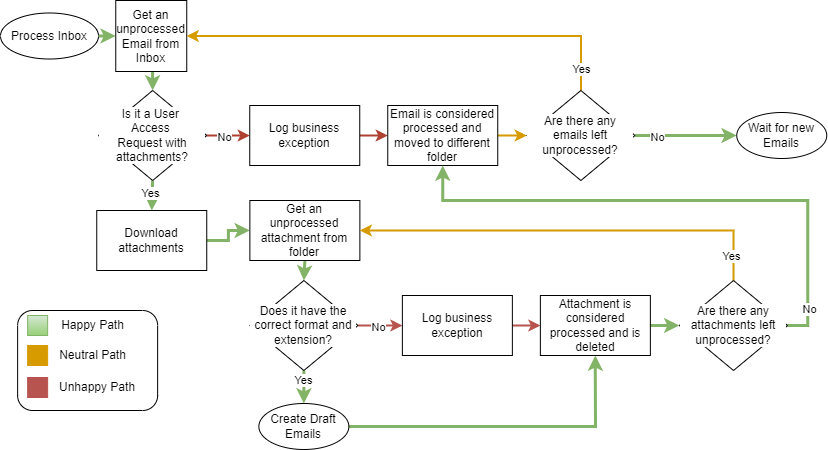

The diagram above was exported from draw.io. Its source (the exported page's mxGraphModel, read from the mxfile embedded in the PNG):
<mxGraphModel dx="1426" dy="793" grid="1" gridSize="10" guides="1" tooltips="1" connect="1" arrows="1" fold="1" page="1" pageScale="1" pageWidth="850" pageHeight="1100" math="0" shadow="0">
  <root>
    <mxCell id="0" />
    <mxCell id="1" parent="0" />
    <mxCell id="BjvIwWfCL7ftc54---Ka-65" style="edgeStyle=orthogonalEdgeStyle;rounded=0;orthogonalLoop=1;jettySize=auto;html=1;exitX=1;exitY=0.5;exitDx=0;exitDy=0;entryX=0;entryY=0.5;entryDx=0;entryDy=0;fillColor=#d5e8d4;strokeColor=#82b366;strokeWidth=3;" edge="1" parent="1" source="BjvIwWfCL7ftc54---Ka-8" target="BjvIwWfCL7ftc54---Ka-21">
      <mxGeometry relative="1" as="geometry" />
    </mxCell>
    <mxCell id="BjvIwWfCL7ftc54---Ka-8" value="Process Inbox" style="ellipse;whiteSpace=wrap;html=1;" vertex="1" parent="1">
      <mxGeometry x="12" y="22.5" width="98" height="46" as="geometry" />
    </mxCell>
    <mxCell id="BjvIwWfCL7ftc54---Ka-24" style="edgeStyle=orthogonalEdgeStyle;rounded=0;orthogonalLoop=1;jettySize=auto;html=1;exitX=0.5;exitY=1;exitDx=0;exitDy=0;entryX=0.5;entryY=0;entryDx=0;entryDy=0;fillColor=#d5e8d4;strokeColor=#82b366;strokeWidth=3;" edge="1" parent="1" source="BjvIwWfCL7ftc54---Ka-21" target="BjvIwWfCL7ftc54---Ka-23">
      <mxGeometry relative="1" as="geometry" />
    </mxCell>
    <mxCell id="BjvIwWfCL7ftc54---Ka-21" value="Get an unprocessed Email from Inbox" style="whiteSpace=wrap;html=1;aspect=fixed;" vertex="1" parent="1">
      <mxGeometry x="127.25" y="10" width="71" height="71" as="geometry" />
    </mxCell>
    <mxCell id="BjvIwWfCL7ftc54---Ka-30" value="" style="edgeStyle=orthogonalEdgeStyle;rounded=0;orthogonalLoop=1;jettySize=auto;html=1;fillColor=#fad9d5;strokeColor=#ae4132;strokeWidth=2;" edge="1" parent="1" source="BjvIwWfCL7ftc54---Ka-23" target="BjvIwWfCL7ftc54---Ka-25">
      <mxGeometry relative="1" as="geometry" />
    </mxCell>
    <mxCell id="BjvIwWfCL7ftc54---Ka-39" value="No" style="edgeLabel;html=1;align=center;verticalAlign=middle;resizable=0;points=[];" vertex="1" connectable="0" parent="BjvIwWfCL7ftc54---Ka-30">
      <mxGeometry x="-0.2186" y="-1" relative="1" as="geometry">
        <mxPoint as="offset" />
      </mxGeometry>
    </mxCell>
    <mxCell id="BjvIwWfCL7ftc54---Ka-41" style="edgeStyle=orthogonalEdgeStyle;rounded=0;orthogonalLoop=1;jettySize=auto;html=1;exitX=0.5;exitY=1;exitDx=0;exitDy=0;entryX=0.5;entryY=0;entryDx=0;entryDy=0;fillColor=#d5e8d4;strokeColor=#82b366;strokeWidth=3;" edge="1" parent="1" source="BjvIwWfCL7ftc54---Ka-23" target="BjvIwWfCL7ftc54---Ka-40">
      <mxGeometry relative="1" as="geometry" />
    </mxCell>
    <mxCell id="BjvIwWfCL7ftc54---Ka-66" value="Yes" style="edgeLabel;html=1;align=center;verticalAlign=middle;resizable=0;points=[];" vertex="1" connectable="0" parent="BjvIwWfCL7ftc54---Ka-41">
      <mxGeometry x="-0.1298" y="-2" relative="1" as="geometry">
        <mxPoint as="offset" />
      </mxGeometry>
    </mxCell>
    <mxCell id="BjvIwWfCL7ftc54---Ka-23" value="Is it a User&amp;nbsp;&lt;div&gt;Access&amp;nbsp;&lt;/div&gt;&lt;div&gt;Request with attachments?&lt;/div&gt;" style="rhombus;whiteSpace=wrap;html=1;labelBackgroundColor=default;labelBorderColor=none;" vertex="1" parent="1">
      <mxGeometry x="110" y="100" width="108.25" height="90" as="geometry" />
    </mxCell>
    <mxCell id="BjvIwWfCL7ftc54---Ka-31" value="" style="edgeStyle=orthogonalEdgeStyle;rounded=0;orthogonalLoop=1;jettySize=auto;html=1;fillColor=#fad9d5;strokeColor=#ae4132;strokeWidth=2;" edge="1" parent="1" source="BjvIwWfCL7ftc54---Ka-25" target="BjvIwWfCL7ftc54---Ka-26">
      <mxGeometry relative="1" as="geometry" />
    </mxCell>
    <mxCell id="BjvIwWfCL7ftc54---Ka-25" value="Log business exception" style="rounded=0;whiteSpace=wrap;html=1;" vertex="1" parent="1">
      <mxGeometry x="261.25" y="115" width="110" height="60" as="geometry" />
    </mxCell>
    <mxCell id="BjvIwWfCL7ftc54---Ka-32" value="" style="edgeStyle=orthogonalEdgeStyle;rounded=0;orthogonalLoop=1;jettySize=auto;html=1;fillColor=#ffcd28;gradientColor=#ffa500;strokeColor=#d79b00;strokeWidth=2;" edge="1" parent="1" source="BjvIwWfCL7ftc54---Ka-26" target="BjvIwWfCL7ftc54---Ka-28">
      <mxGeometry relative="1" as="geometry" />
    </mxCell>
    <mxCell id="BjvIwWfCL7ftc54---Ka-26" value="Email is considered processed and moved to different folder" style="rounded=0;whiteSpace=wrap;html=1;" vertex="1" parent="1">
      <mxGeometry x="399.25" y="115" width="110" height="60" as="geometry" />
    </mxCell>
    <mxCell id="BjvIwWfCL7ftc54---Ka-33" style="edgeStyle=orthogonalEdgeStyle;rounded=0;orthogonalLoop=1;jettySize=auto;html=1;exitX=0.5;exitY=0;exitDx=0;exitDy=0;entryX=1;entryY=0.5;entryDx=0;entryDy=0;fillColor=#ffcd28;gradientColor=#ffa500;strokeColor=#d79b00;strokeWidth=2;" edge="1" parent="1" source="BjvIwWfCL7ftc54---Ka-28" target="BjvIwWfCL7ftc54---Ka-21">
      <mxGeometry relative="1" as="geometry" />
    </mxCell>
    <mxCell id="BjvIwWfCL7ftc54---Ka-35" value="Yes" style="edgeLabel;html=1;align=center;verticalAlign=middle;resizable=0;points=[];" vertex="1" connectable="0" parent="BjvIwWfCL7ftc54---Ka-33">
      <mxGeometry x="-0.9001" relative="1" as="geometry">
        <mxPoint as="offset" />
      </mxGeometry>
    </mxCell>
    <mxCell id="BjvIwWfCL7ftc54---Ka-37" style="edgeStyle=orthogonalEdgeStyle;rounded=0;orthogonalLoop=1;jettySize=auto;html=1;exitX=1;exitY=0.5;exitDx=0;exitDy=0;entryX=0;entryY=0.5;entryDx=0;entryDy=0;fillColor=#d5e8d4;strokeColor=#82b366;strokeWidth=3;" edge="1" parent="1" source="BjvIwWfCL7ftc54---Ka-28" target="BjvIwWfCL7ftc54---Ka-36">
      <mxGeometry relative="1" as="geometry" />
    </mxCell>
    <mxCell id="BjvIwWfCL7ftc54---Ka-38" value="No" style="edgeLabel;html=1;align=center;verticalAlign=middle;resizable=0;points=[];" vertex="1" connectable="0" parent="BjvIwWfCL7ftc54---Ka-37">
      <mxGeometry x="-0.5764" y="-1" relative="1" as="geometry">
        <mxPoint as="offset" />
      </mxGeometry>
    </mxCell>
    <mxCell id="BjvIwWfCL7ftc54---Ka-28" value="Are there any emails left unprocessed?" style="rhombus;whiteSpace=wrap;html=1;labelBackgroundColor=default;labelBorderColor=none;" vertex="1" parent="1">
      <mxGeometry x="538.25" y="100" width="108.25" height="90" as="geometry" />
    </mxCell>
    <mxCell id="BjvIwWfCL7ftc54---Ka-36" value="Wait for new Emails" style="ellipse;whiteSpace=wrap;html=1;" vertex="1" parent="1">
      <mxGeometry x="748.25" y="122" width="90" height="46" as="geometry" />
    </mxCell>
    <mxCell id="BjvIwWfCL7ftc54---Ka-64" style="edgeStyle=orthogonalEdgeStyle;rounded=0;orthogonalLoop=1;jettySize=auto;html=1;exitX=1;exitY=0.5;exitDx=0;exitDy=0;entryX=0;entryY=0.5;entryDx=0;entryDy=0;fillColor=#d5e8d4;strokeColor=#82b366;strokeWidth=3;" edge="1" parent="1" source="BjvIwWfCL7ftc54---Ka-40" target="BjvIwWfCL7ftc54---Ka-44">
      <mxGeometry relative="1" as="geometry" />
    </mxCell>
    <mxCell id="BjvIwWfCL7ftc54---Ka-40" value="Download attachments" style="rounded=0;whiteSpace=wrap;html=1;" vertex="1" parent="1">
      <mxGeometry x="108.25" y="220" width="110" height="60" as="geometry" />
    </mxCell>
    <mxCell id="BjvIwWfCL7ftc54---Ka-50" style="edgeStyle=orthogonalEdgeStyle;rounded=0;orthogonalLoop=1;jettySize=auto;html=1;exitX=0.5;exitY=1;exitDx=0;exitDy=0;entryX=0.5;entryY=0;entryDx=0;entryDy=0;fillColor=#d5e8d4;strokeColor=#82b366;strokeWidth=3;" edge="1" parent="1" source="BjvIwWfCL7ftc54---Ka-44" target="BjvIwWfCL7ftc54---Ka-45">
      <mxGeometry relative="1" as="geometry" />
    </mxCell>
    <mxCell id="BjvIwWfCL7ftc54---Ka-44" value="Get an unprocessed attachment from folder" style="rounded=0;whiteSpace=wrap;html=1;" vertex="1" parent="1">
      <mxGeometry x="261.37" y="210" width="110" height="60" as="geometry" />
    </mxCell>
    <mxCell id="BjvIwWfCL7ftc54---Ka-49" value="" style="edgeStyle=orthogonalEdgeStyle;rounded=0;orthogonalLoop=1;jettySize=auto;html=1;fillColor=#f8cecc;gradientColor=#ea6b66;strokeColor=#b85450;strokeWidth=2;" edge="1" parent="1" source="BjvIwWfCL7ftc54---Ka-45" target="BjvIwWfCL7ftc54---Ka-46">
      <mxGeometry relative="1" as="geometry" />
    </mxCell>
    <mxCell id="BjvIwWfCL7ftc54---Ka-54" value="No" style="edgeLabel;html=1;align=center;verticalAlign=middle;resizable=0;points=[];" vertex="1" connectable="0" parent="BjvIwWfCL7ftc54---Ka-49">
      <mxGeometry x="-0.0908" y="-1" relative="1" as="geometry">
        <mxPoint as="offset" />
      </mxGeometry>
    </mxCell>
    <mxCell id="BjvIwWfCL7ftc54---Ka-58" style="edgeStyle=orthogonalEdgeStyle;rounded=0;orthogonalLoop=1;jettySize=auto;html=1;exitX=0.5;exitY=1;exitDx=0;exitDy=0;entryX=0.5;entryY=0;entryDx=0;entryDy=0;fillColor=#d5e8d4;strokeColor=#82b366;strokeWidth=3;" edge="1" parent="1" source="BjvIwWfCL7ftc54---Ka-45" target="BjvIwWfCL7ftc54---Ka-62">
      <mxGeometry relative="1" as="geometry">
        <mxPoint x="316.37" y="410" as="targetPoint" />
      </mxGeometry>
    </mxCell>
    <mxCell id="BjvIwWfCL7ftc54---Ka-59" value="Yes" style="edgeLabel;html=1;align=center;verticalAlign=middle;resizable=0;points=[];" vertex="1" connectable="0" parent="BjvIwWfCL7ftc54---Ka-58">
      <mxGeometry x="-0.4155" y="-1" relative="1" as="geometry">
        <mxPoint as="offset" />
      </mxGeometry>
    </mxCell>
    <mxCell id="BjvIwWfCL7ftc54---Ka-45" value="Does it have the correct format and extension?" style="rhombus;whiteSpace=wrap;html=1;labelBackgroundColor=default;labelBorderColor=none;" vertex="1" parent="1">
      <mxGeometry x="261.25" y="290" width="108.25" height="90" as="geometry" />
    </mxCell>
    <mxCell id="BjvIwWfCL7ftc54---Ka-48" value="" style="edgeStyle=orthogonalEdgeStyle;rounded=0;orthogonalLoop=1;jettySize=auto;html=1;fillColor=#f8cecc;gradientColor=#ea6b66;strokeColor=#b85450;strokeWidth=2;" edge="1" parent="1" source="BjvIwWfCL7ftc54---Ka-46" target="BjvIwWfCL7ftc54---Ka-47">
      <mxGeometry relative="1" as="geometry" />
    </mxCell>
    <mxCell id="BjvIwWfCL7ftc54---Ka-46" value="Log business exception" style="rounded=0;whiteSpace=wrap;html=1;" vertex="1" parent="1">
      <mxGeometry x="413.87" y="305" width="110" height="60" as="geometry" />
    </mxCell>
    <mxCell id="BjvIwWfCL7ftc54---Ka-55" value="" style="edgeStyle=orthogonalEdgeStyle;rounded=0;orthogonalLoop=1;jettySize=auto;html=1;fillColor=#d5e8d4;strokeColor=#82b366;strokeWidth=3;" edge="1" parent="1" source="BjvIwWfCL7ftc54---Ka-47" target="BjvIwWfCL7ftc54---Ka-51">
      <mxGeometry relative="1" as="geometry" />
    </mxCell>
    <mxCell id="BjvIwWfCL7ftc54---Ka-47" value="Attachment is considered processed and is deleted" style="rounded=0;whiteSpace=wrap;html=1;" vertex="1" parent="1">
      <mxGeometry x="551.87" y="305" width="110" height="60" as="geometry" />
    </mxCell>
    <mxCell id="BjvIwWfCL7ftc54---Ka-52" style="edgeStyle=orthogonalEdgeStyle;rounded=0;orthogonalLoop=1;jettySize=auto;html=1;exitX=0.5;exitY=0;exitDx=0;exitDy=0;entryX=1;entryY=0.5;entryDx=0;entryDy=0;fillColor=#ffcd28;strokeColor=#d79b00;strokeWidth=2;gradientColor=#ffa500;" edge="1" parent="1" source="BjvIwWfCL7ftc54---Ka-51" target="BjvIwWfCL7ftc54---Ka-44">
      <mxGeometry relative="1" as="geometry" />
    </mxCell>
    <mxCell id="BjvIwWfCL7ftc54---Ka-67" value="Yes" style="edgeLabel;html=1;align=center;verticalAlign=middle;resizable=0;points=[];" vertex="1" connectable="0" parent="BjvIwWfCL7ftc54---Ka-52">
      <mxGeometry x="-0.8867" y="2" relative="1" as="geometry">
        <mxPoint as="offset" />
      </mxGeometry>
    </mxCell>
    <mxCell id="BjvIwWfCL7ftc54---Ka-53" style="edgeStyle=orthogonalEdgeStyle;rounded=0;orthogonalLoop=1;jettySize=auto;html=1;exitX=1;exitY=0.5;exitDx=0;exitDy=0;entryX=0.5;entryY=1;entryDx=0;entryDy=0;fillColor=#d5e8d4;gradientColor=#97d077;strokeColor=#82b366;strokeWidth=3;" edge="1" parent="1" source="BjvIwWfCL7ftc54---Ka-51" target="BjvIwWfCL7ftc54---Ka-26">
      <mxGeometry relative="1" as="geometry">
        <Array as="points">
          <mxPoint x="819.25" y="335" />
          <mxPoint x="819.25" y="210" />
          <mxPoint x="454.25" y="210" />
        </Array>
      </mxGeometry>
    </mxCell>
    <mxCell id="BjvIwWfCL7ftc54---Ka-68" value="No" style="edgeLabel;html=1;align=center;verticalAlign=middle;resizable=0;points=[];" vertex="1" connectable="0" parent="BjvIwWfCL7ftc54---Ka-53">
      <mxGeometry x="-0.8638" y="-1" relative="1" as="geometry">
        <mxPoint as="offset" />
      </mxGeometry>
    </mxCell>
    <mxCell id="BjvIwWfCL7ftc54---Ka-51" value="Are there any attachments left unprocessed?" style="rhombus;whiteSpace=wrap;html=1;labelBackgroundColor=default;labelBorderColor=none;" vertex="1" parent="1">
      <mxGeometry x="690.87" y="290" width="108.25" height="90" as="geometry" />
    </mxCell>
    <mxCell id="BjvIwWfCL7ftc54---Ka-61" style="edgeStyle=orthogonalEdgeStyle;rounded=0;orthogonalLoop=1;jettySize=auto;html=1;exitX=1;exitY=0.5;exitDx=0;exitDy=0;entryX=0.5;entryY=1;entryDx=0;entryDy=0;fillColor=#d5e8d4;strokeColor=#82b366;strokeWidth=3;" edge="1" parent="1" source="BjvIwWfCL7ftc54---Ka-62" target="BjvIwWfCL7ftc54---Ka-47">
      <mxGeometry relative="1" as="geometry">
        <mxPoint x="376.37" y="440" as="sourcePoint" />
      </mxGeometry>
    </mxCell>
    <mxCell id="BjvIwWfCL7ftc54---Ka-62" value="Create Draft Emails" style="ellipse;whiteSpace=wrap;html=1;" vertex="1" parent="1">
      <mxGeometry x="270.37" y="413" width="90" height="46" as="geometry" />
    </mxCell>
    <mxCell id="BjvIwWfCL7ftc54---Ka-77" value="" style="rounded=1;whiteSpace=wrap;html=1;" vertex="1" parent="1">
      <mxGeometry x="29.130000000000003" y="320" width="140" height="100" as="geometry" />
    </mxCell>
    <mxCell id="BjvIwWfCL7ftc54---Ka-69" value="Happy Path" style="text;html=1;align=center;verticalAlign=middle;whiteSpace=wrap;rounded=0;" vertex="1" parent="1">
      <mxGeometry x="69.13" y="320" width="70.88" height="30" as="geometry" />
    </mxCell>
    <mxCell id="BjvIwWfCL7ftc54---Ka-70" value="Unhappy Path" style="text;html=1;align=left;verticalAlign=middle;whiteSpace=wrap;rounded=0;" vertex="1" parent="1">
      <mxGeometry x="69.13" y="382" width="90.88" height="30" as="geometry" />
    </mxCell>
    <mxCell id="BjvIwWfCL7ftc54---Ka-71" value="Neutral Path" style="text;html=1;align=center;verticalAlign=middle;whiteSpace=wrap;rounded=0;" vertex="1" parent="1">
      <mxGeometry x="69.13" y="350" width="70.88" height="30" as="geometry" />
    </mxCell>
    <mxCell id="BjvIwWfCL7ftc54---Ka-73" value="" style="whiteSpace=wrap;html=1;aspect=fixed;fillColor=#B85450;gradientColor=none;strokeColor=#b85450;" vertex="1" parent="1">
      <mxGeometry x="39.13" y="387" width="20" height="20" as="geometry" />
    </mxCell>
    <mxCell id="BjvIwWfCL7ftc54---Ka-74" value="" style="whiteSpace=wrap;html=1;aspect=fixed;fillColor=#D79B00;gradientColor=none;strokeColor=#d79b00;" vertex="1" parent="1">
      <mxGeometry x="39.13" y="355" width="20" height="20" as="geometry" />
    </mxCell>
    <mxCell id="BjvIwWfCL7ftc54---Ka-75" value="" style="whiteSpace=wrap;html=1;aspect=fixed;fillColor=#d5e8d4;gradientColor=#97d077;strokeColor=#82b366;" vertex="1" parent="1">
      <mxGeometry x="39.13" y="325" width="20" height="20" as="geometry" />
    </mxCell>
  </root>
</mxGraphModel>